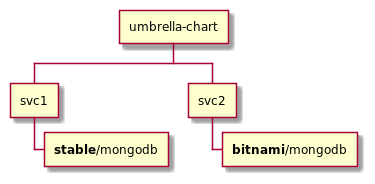

The diagram above was rendered by PlantUML. Its source (embedded in the PNG):
@startwbs
* umbrella-chart
** svc1
*** **stable**/mongodb
** svc2
*** **bitnami**/mongodb
@endwbs